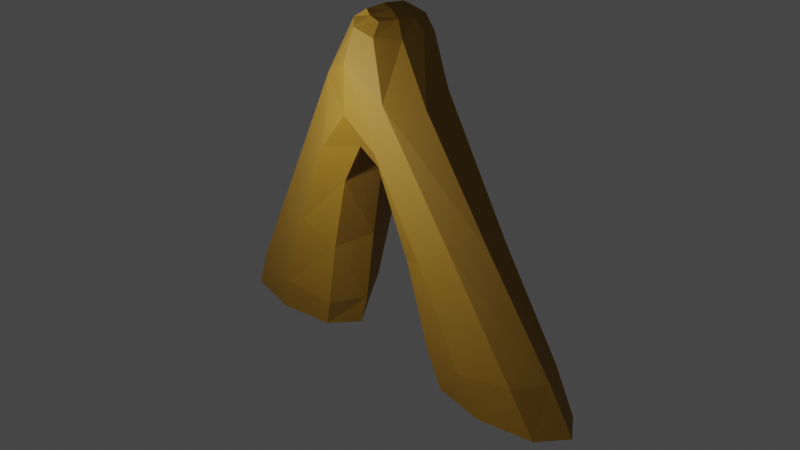 # Source: Fork.blend  (saved by Blender 2.91.10; exported with 4.5.12 LTS)
import bpy
from mathutils import Matrix  # noqa: F401  (used for matrix-valued properties, if any)

bpy.ops.wm.read_factory_settings(use_empty=True)
scene = bpy.context.scene
scene.name = 'Scene'

# ---- collections
col_collection = bpy.data.collections.new('Collection'); scene.collection.children.link(col_collection)

# ---- materials (node trees are filled in below, after node groups)
mat_fork = bpy.data.materials.new('Fork')
mat_fork.alpha_threshold = 0.0
mat_fork.use_transparent_shadow = False
mat_fork.line_color = (0.0, 0.0, 0.0, 1.0)

# ---- material node trees
mat_fork.use_nodes = True; mat_fork.node_tree.nodes.clear()
_N = mat_fork.node_tree.nodes; _L = mat_fork.node_tree.links
n0 = _N.new('ShaderNodeOutputMaterial'); n0.name = 'Material Output'; n0.location = (300, 300)
n1 = _N.new('ShaderNodeBsdfPrincipled'); n1.name = 'Principled BSDF'; n1.location = (10, 300)
n1.distribution = 'GGX'
n1.subsurface_method = 'BURLEY'
n1.inputs[0].default_value = (0.3363, 0.17, 0.0, 1.0)
n1.inputs[2].default_value = 0.7478
n1.inputs[3].default_value = 1.45
n1.inputs[13].default_value = 1.0
n1.inputs[15].default_value = 0.2
n1.inputs[27].default_value = (0.0, 0.0, 0.0, 1.0)
n1.inputs[28].default_value = 1.0
_L.new(n1.outputs[0], n0.inputs[0])
n0.is_active_output = True

# ---- world
world_world = bpy.data.worlds.new('World'); scene.world = world_world
world_world.use_nodes = True; world_world.node_tree.nodes.clear()
_N = world_world.node_tree.nodes; _L = world_world.node_tree.links
n0 = _N.new('ShaderNodeOutputWorld'); n0.name = 'World Output'; n0.location = (300, 300)
n1 = _N.new('ShaderNodeBackground'); n1.name = 'Background'; n1.location = (10, 300)
n1.inputs[0].default_value = (0.05088, 0.05088, 0.05088, 1.0)
_L.new(n1.outputs[0], n0.inputs[0])
n0.is_active_output = True
world_world.color = (0.05088, 0.05088, 0.05088)
world_world.use_sun_shadow = False
world_world.sun_shadow_jitter_overblur = 0.0

# ---- cameras
cam_camera = bpy.data.cameras.new('Camera')
cam_camera.clip_end = 100.0
cam_camera.ortho_scale = 7.314

# ---- lights
light_point = bpy.data.lights.new('Point', 'POINT')
light_point.transmission_factor = 0.0
light_point.energy = 1000.0
light_point.shadow_soft_size = 0.25
light_point.shadow_maximum_resolution = 0.006
light_point.use_absolute_resolution = True

# ---- meshes
me_cube = bpy.data.meshes.new('Cube')
me_cube.from_pydata([(3.991, 0.4448, -0.9723), (2.07, 0.4448, -0.9901), (3.991, -0.4448, -0.9723), (2.07, -0.4448, -0.9901), (-3.991, 0.4448, -0.9723), (-2.07, 0.4448, -0.9901), (-3.991, -0.4448, -0.9723), (-2.07, -0.4448, -0.9901), (-0.4647, 0.7791, 4.0), (-0.3613, -0.5547, 6.472), (-0.7599, -0.8372, 2.946), (-0.2452, 0.2678, 6.496), (0.2468, -0.7608, 3.461), (0.02888, 0.2852, 6.242), (0.5816, 0.4452, 4.016), (-0.07729, -0.5104, 6.271), (0.4731, -0.9427, 4.902), (-1.134, -0.8609, 5.153), (-0.75, 0.8152, 5.489), (0.7857, 0.4615, 4.969), (-1.485, 0.693, 0.003996), (-1.542, -0.6875, -0.2399), (3.706, 0.5725, 0.1213), (1.509, 0.5817, 0.009579), (-3.773, -0.6674, 0.1581), (3.65, -0.6935, 0.1101), (1.439, -0.662, -0.0683), (-3.702, 0.6866, 0.2574), (-1.096, 0.001506, -0.179), (-1.029, 0.7847, 2.0), (2.619, 0.8124, 0.07381), (-2.67, -0.9338, -0.07308), (2.533, -0.913, 0.01253), (-2.582, 0.9462, 0.1629), (-2.574, -0.7331, 2.466), (4.092, -0.06431, 0.1429), (0.892, -0.7088, 1.761), (-4.155, 0.01085, 0.2688), (2.37, 0.4566, 2.353), (1.061, -0.03633, -0.05656), (0.06725, 0.604, 4.758), (-0.3972, -1.094, 5.567), (-1.2, -0.7788, 1.289), (-2.355, 0.7749, 2.746), (-0.6145, 1.073, 4.701), (-0.5213, -0.0303, 3.22), (-1.061, -1.122, 3.703), (-1.233, -0.004672, 5.311), (-0.295, -0.8188, 3.833), (0.05991, 0.809, 5.869), (1.099, 0.4786, 2.015), (2.199, -0.8061, 2.318), (0.9236, -0.2533, 4.761), (0.37, -1.061, 3.947), (0.8073, 0.6672, 4.419), (0.3417, -0.1438, 3.587), (-0.2203, -0.606, 6.39), (-0.324, -0.1577, 6.516), (-0.1029, 0.355, 6.385), (0.0007911, -0.09325, 6.258), (-0.005294, -0.7242, 6.018), (-0.5501, -0.7025, 6.314), (-0.3218, 0.4891, 6.394), (0.1944, 0.3867, 5.985), (-1.866, -1.863e-09, -0.992), (3.031, 0.5367, -0.9812), (-3.031, -0.5367, -0.9812), (3.031, -0.5367, -0.9812), (-3.031, 0.5367, -0.9812), (4.195, 6.519e-09, -0.9704), (-4.195, -6.519e-09, -0.9704), (1.866, 1.863e-09, -0.992), (-1.765, -0.5939, -0.8985), (-1.758, 0.5946, -0.868), (4.195, 0.5795, -0.8334), (1.761, 0.5807, -0.8673), (-4.203, -0.5914, -0.8288), (1.752, -0.5907, -0.8771), (4.188, -0.5947, -0.8348), (-4.194, 0.5938, -0.8163), (-2.735, 0.02503, 2.758), (-1.925, -1.04, 1.768), (-3.031, 9.313e-10, -0.9812), (0.7508, -0.1043, 1.811), (3.031, -9.313e-10, -0.9812), (1.773, 0.6946, 2.204), (-1.66, 1.064, 2.452), (-0.8586, -0.0002098, 1.474), (-0.3981, -1.129, 4.516), (-0.1571, -0.1201, 6.423), (2.546, -0.1848, 2.39), (1.514, -0.9834, 2.0), (0.1136, 0.8756, 5.367), (-0.1032, -0.1001, 4.064), (-0.3148, -0.9175, 6.206), (-0.5385, -0.1001, 6.392), (-0.02781, 0.641, 6.242), (0.1988, -0.1736, 5.913), (-1.304, 0.0001883, -0.8947), (2.979, 0.7994, -0.8493), (-2.985, -0.8146, -0.8677), (2.968, -0.812, -0.857), (-2.974, 0.8161, -0.8382), (4.648, -0.008039, -0.8269), (-4.656, 0.001356, -0.8112), (1.3, -0.004541, -0.8794)], [], [(18, 43, 80, 47), (43, 27, 37, 80), (80, 37, 24, 34), (47, 80, 34, 17), (10, 46, 81, 42), (46, 17, 34, 81), (81, 34, 24, 31), (42, 81, 31, 21), (7, 66, 82, 64), (66, 6, 70, 82), (82, 70, 4, 68), (64, 82, 68, 5), (14, 50, 83, 55), (50, 23, 39, 83), (83, 39, 26, 36), (55, 83, 36, 12), (1, 65, 84, 71), (65, 0, 69, 84), (84, 69, 2, 67), (71, 84, 67, 3), (14, 54, 85, 50), (54, 19, 38, 85), (85, 38, 22, 30), (50, 85, 30, 23), (20, 33, 86, 29), (33, 27, 43, 86), (86, 43, 18, 44), (29, 86, 44, 8), (20, 29, 87, 28), (29, 8, 45, 87), (87, 45, 10, 42), (28, 87, 42, 21), (12, 53, 88, 48), (53, 16, 41, 88), (88, 41, 17, 46), (48, 88, 46, 10), (13, 58, 89, 59), (58, 11, 57, 89), (89, 57, 9, 56), (59, 89, 56, 15), (22, 38, 90, 35), (38, 19, 52, 90), (90, 52, 16, 51), (35, 90, 51, 25), (26, 32, 91, 36), (32, 25, 51, 91), (91, 51, 16, 53), (36, 91, 53, 12), (8, 44, 92, 40), (44, 18, 49, 92), (92, 49, 19, 54), (40, 92, 54, 14), (8, 40, 93, 45), (40, 14, 55, 93), (93, 55, 12, 48), (45, 93, 48, 10), (15, 56, 94, 60), (56, 9, 61, 94), (94, 61, 17, 41), (60, 94, 41, 16), (9, 57, 95, 61), (57, 11, 62, 95), (95, 62, 18, 47), (61, 95, 47, 17), (11, 58, 96, 62), (58, 13, 63, 96), (96, 63, 19, 49), (62, 96, 49, 18), (13, 59, 97, 63), (59, 15, 60, 97), (97, 60, 16, 52), (63, 97, 52, 19), (7, 64, 98, 72), (64, 5, 73, 98), (98, 73, 20, 28), (72, 98, 28, 21), (0, 65, 99, 74), (65, 1, 75, 99), (99, 75, 23, 30), (74, 99, 30, 22), (6, 66, 100, 76), (66, 7, 72, 100), (100, 72, 21, 31), (76, 100, 31, 24), (3, 67, 101, 77), (67, 2, 78, 101), (101, 78, 25, 32), (77, 101, 32, 26), (5, 68, 102, 73), (68, 4, 79, 102), (102, 79, 27, 33), (73, 102, 33, 20), (2, 69, 103, 78), (69, 0, 74, 103), (103, 74, 22, 35), (78, 103, 35, 25), (4, 70, 104, 79), (70, 6, 76, 104), (104, 76, 24, 37), (79, 104, 37, 27), (1, 71, 105, 75), (71, 3, 77, 105), (105, 77, 26, 39), (75, 105, 39, 23)])
_uv = me_cube.uv_layers.new(name='UVMap')
_uv.uv.foreach_set('vector', [0.08145, 0.514, 0.08145, 0.514, 0.08145, 0.514, 0.08145, 0.514, 0.08145, 0.514, 0.08145, 0.514, 0.08145, 0.514, 0.08145, 0.514, 0.08145, 0.514, 0.08145, 0.514, 0.08145, 0.514, 0.08145, 0.514, 0.08145, 0.514, 0.08145, 0.514, 0.08145, 0.514, 0.08145, 0.514, 0.08145, 0.514, 0.08145, 0.514, 0.08145, 0.514, 0.08145, 0.514, 0.08145, 0.514, 0.08145, 0.514, 0.08145, 0.514, 0.08145, 0.514, 0.08145, 0.514, 0.08145, 0.514, 0.08145, 0.514, 0.08145, 0.514, 0.08145, 0.514, 0.08145, 0.514, 0.08145, 0.514, 0.08145, 0.514, 0.08145, 0.514, 0.08145, 0.514, 0.08145, 0.514, 0.08145, 0.514, 0.08145, 0.514, 0.08145, 0.514, 0.08145, 0.514, 0.08145, 0.514, 0.08145, 0.514, 0.08145, 0.514, 0.08145, 0.514, 0.08145, 0.514, 0.08145, 0.514, 0.08145, 0.514, 0.08145, 0.514, 0.08145, 0.514, 0.08145, 0.514, 0.08145, 0.514, 0.08145, 0.514, 0.08145, 0.514, 0.08145, 0.514, 0.08145, 0.514, 0.08145, 0.514, 0.08145, 0.514, 0.08145, 0.514, 0.08145, 0.514, 0.08145, 0.514, 0.08145, 0.514, 0.08145, 0.514, 0.08145, 0.514, 0.08145, 0.514, 0.08145, 0.514, 0.08145, 0.514, 0.08145, 0.514, 0.08145, 0.514, 0.08145, 0.514, 0.08145, 0.514, 0.08145, 0.514, 0.08145, 0.514, 0.08145, 0.514, 0.08145, 0.514, 0.08145, 0.514, 0.08145, 0.514, 0.08145, 0.514, 0.08145, 0.514, 0.08145, 0.514, 0.08145, 0.514, 0.08145, 0.514, 0.08145, 0.514, 0.08145, 0.514, 0.08145, 0.514, 0.08145, 0.514, 0.08145, 0.514, 0.08145, 0.514, 0.08145, 0.514, 0.08145, 0.514, 0.08145, 0.514, 0.08145, 0.514, 0.08145, 0.514, 0.08145, 0.514, 0.08145, 0.514, 0.08145, 0.514, 0.08145, 0.514, 0.08145, 0.514, 0.08145, 0.514, 0.08145, 0.514, 0.08145, 0.514, 0.08145, 0.514, 0.08145, 0.514, 0.08145, 0.514, 0.08145, 0.514, 0.08145, 0.514, 0.08145, 0.514, 0.08145, 0.514, 0.08145, 0.514, 0.08145, 0.514, 0.08145, 0.514, 0.08145, 0.514, 0.08145, 0.514, 0.08145, 0.514, 0.08145, 0.514, 0.08145, 0.514, 0.08145, 0.514, 0.08145, 0.514, 0.08145, 0.514, 0.08145, 0.514, 0.08145, 0.514, 0.08145, 0.514, 0.08145, 0.514, 0.08145, 0.514, 0.08145, 0.514, 0.08145, 0.514, 0.08145, 0.514, 0.08145, 0.514, 0.08145, 0.514, 0.08145, 0.514, 0.08145, 0.514, 0.08145, 0.514, 0.08145, 0.514, 0.08145, 0.514, 0.08145, 0.514, 0.08145, 0.514, 0.08145, 0.514, 0.08145, 0.514, 0.08145, 0.514, 0.08145, 0.514, 0.08145, 0.514, 0.08145, 0.514, 0.08145, 0.514, 0.08145, 0.514, 0.08145, 0.514, 0.08145, 0.514, 0.08145, 0.514, 0.08145, 0.514, 0.08145, 0.514, 0.08145, 0.514, 0.08145, 0.514, 0.08145, 0.514, 0.08145, 0.514, 0.08145, 0.514, 0.08145, 0.514, 0.08145, 0.514, 0.08145, 0.514, 0.08145, 0.514, 0.08145, 0.514, 0.08145, 0.514, 0.08145, 0.514, 0.08145, 0.514, 0.08145, 0.514, 0.08145, 0.514, 0.08145, 0.514, 0.08145, 0.514, 0.08145, 0.514, 0.08145, 0.514, 0.08145, 0.514, 0.08145, 0.514, 0.08145, 0.514, 0.08145, 0.514, 0.08145, 0.514, 0.08145, 0.514, 0.08145, 0.514, 0.08145, 0.514, 0.08145, 0.514, 0.08145, 0.514, 0.08145, 0.514, 0.08145, 0.514, 0.08145, 0.514, 0.08145, 0.514, 0.08145, 0.514, 0.08145, 0.514, 0.08145, 0.514, 0.08145, 0.514, 0.08145, 0.514, 0.08145, 0.514, 0.08145, 0.514, 0.08145, 0.514, 0.08145, 0.514, 0.08145, 0.514, 0.08145, 0.514, 0.08145, 0.514, 0.08145, 0.514, 0.08145, 0.514, 0.08145, 0.514, 0.08145, 0.514, 0.08145, 0.514, 0.08145, 0.514, 0.08145, 0.514, 0.08145, 0.514, 0.08145, 0.514, 0.08145, 0.514, 0.08145, 0.514, 0.08145, 0.514, 0.08145, 0.514, 0.08145, 0.514, 0.08145, 0.514, 0.08145, 0.514, 0.08145, 0.514, 0.08145, 0.514, 0.08145, 0.514, 0.08145, 0.514, 0.08145, 0.514, 0.08145, 0.514, 0.08145, 0.514, 0.08145, 0.514, 0.08145, 0.514, 0.08145, 0.514, 0.08145, 0.514, 0.08145, 0.514, 0.08145, 0.514, 0.08145, 0.514, 0.08145, 0.514, 0.08145, 0.514, 0.08145, 0.514, 0.08145, 0.514, 0.08145, 0.514, 0.08145, 0.514, 0.08145, 0.514, 0.08145, 0.514, 0.08145, 0.514, 0.08145, 0.514, 0.08145, 0.514, 0.08145, 0.514, 0.08145, 0.514, 0.08145, 0.514, 0.08145, 0.514, 0.08145, 0.514, 0.08145, 0.514, 0.08145, 0.514, 0.08145, 0.514, 0.08145, 0.514, 0.08145, 0.514, 0.08145, 0.514, 0.08145, 0.514, 0.08145, 0.514, 0.08145, 0.514, 0.08145, 0.514, 0.08145, 0.514, 0.08145, 0.514, 0.08145, 0.514, 0.08145, 0.514, 0.08145, 0.514, 0.08145, 0.514, 0.08145, 0.514, 0.08145, 0.514, 0.08145, 0.514, 0.08145, 0.514, 0.08145, 0.514, 0.08145, 0.514, 0.08145, 0.514, 0.08145, 0.514, 0.08145, 0.514, 0.08145, 0.514, 0.08145, 0.514, 0.08145, 0.514, 0.08145, 0.514, 0.08145, 0.514, 0.08145, 0.514, 0.08145, 0.514, 0.08145, 0.514, 0.08145, 0.514, 0.08145, 0.514, 0.08145, 0.514, 0.08145, 0.514, 0.08145, 0.514, 0.08145, 0.514, 0.08145, 0.514, 0.08145, 0.514, 0.08145, 0.514, 0.08145, 0.514, 0.08145, 0.514, 0.08145, 0.514, 0.08145, 0.514, 0.08145, 0.514, 0.08145, 0.514, 0.08145, 0.514, 0.08145, 0.514, 0.08145, 0.514, 0.08145, 0.514, 0.08145, 0.514, 0.08145, 0.514, 0.08145, 0.514, 0.08145, 0.514, 0.08145, 0.514, 0.08145, 0.514, 0.08145, 0.514, 0.08145, 0.514, 0.08145, 0.514, 0.08145, 0.514, 0.08145, 0.514, 0.08145, 0.514, 0.08145, 0.514, 0.08145, 0.514, 0.08145, 0.514, 0.08145, 0.514, 0.08145, 0.514, 0.08145, 0.514, 0.08145, 0.514, 0.08145, 0.514, 0.08145, 0.514, 0.08145, 0.514, 0.08145, 0.514, 0.08145, 0.514, 0.08145, 0.514, 0.08145, 0.514, 0.08145, 0.514, 0.08145, 0.514, 0.08145, 0.514, 0.08145, 0.514, 0.08145, 0.514, 0.08145, 0.514, 0.08145, 0.514, 0.08145, 0.514, 0.08145, 0.514, 0.08145, 0.514, 0.08145, 0.514, 0.08145, 0.514, 0.08145, 0.514, 0.08145, 0.514, 0.08145, 0.514, 0.08145, 0.514, 0.08145, 0.514, 0.08145, 0.514, 0.08145, 0.514, 0.08145, 0.514, 0.08145, 0.514, 0.08145, 0.514, 0.08145, 0.514, 0.08145, 0.514, 0.08145, 0.514, 0.08145, 0.514, 0.08145, 0.514, 0.08145, 0.514, 0.08145, 0.514, 0.08145, 0.514, 0.08145, 0.514, 0.08145, 0.514, 0.08145, 0.514, 0.08145, 0.514, 0.08145, 0.514, 0.08145, 0.514, 0.08145, 0.514, 0.08145, 0.514, 0.08145, 0.514, 0.08145, 0.514, 0.08145, 0.514, 0.08145, 0.514, 0.08145, 0.514, 0.08145, 0.514, 0.08145, 0.514, 0.08145, 0.514, 0.08145, 0.514, 0.08145, 0.514, 0.08145, 0.514, 0.08145, 0.514, 0.08145, 0.514, 0.08145, 0.514, 0.08145, 0.514, 0.08145, 0.514, 0.08145, 0.514, 0.08145, 0.514, 0.08145, 0.514, 0.08145, 0.514, 0.08145, 0.514, 0.08145, 0.514, 0.08145, 0.514, 0.08145, 0.514, 0.08145, 0.514, 0.08145, 0.514, 0.08145, 0.514, 0.08145, 0.514, 0.08145, 0.514, 0.08145, 0.514, 0.08145, 0.514, 0.08145, 0.514, 0.08145, 0.514, 0.08145, 0.514, 0.08145, 0.514, 0.08145, 0.514, 0.08145, 0.514, 0.08145, 0.514, 0.08145, 0.514, 0.08145, 0.514, 0.08145, 0.514, 0.08145, 0.514, 0.08145, 0.514, 0.08145, 0.514, 0.08145, 0.514, 0.08145, 0.514, 0.08145, 0.514, 0.08145, 0.514, 0.08145, 0.514, 0.08145, 0.514, 0.08145, 0.514, 0.08145, 0.514, 0.08145, 0.514, 0.08145, 0.514, 0.08145, 0.514, 0.08145, 0.514, 0.08145, 0.514, 0.08145, 0.514, 0.08145, 0.514, 0.08145, 0.514, 0.08145, 0.514, 0.08145, 0.514])
me_cube.materials.append(mat_fork)
me_cube.use_remesh_preserve_volume = False
me_cube.use_remesh_preserve_attributes = False
me_cube.use_mirror_vertex_groups = False
me_cube.update()

# ---- objects
ob_fork = bpy.data.objects.new('Fork', me_cube)
ob_camera = bpy.data.objects.new('Camera', cam_camera)
ob_point = bpy.data.objects.new('Point', light_point)

# ---- transforms, parenting, visibility, modifiers, constraints
ob_fork.location = (0.0, 0.0, 0.0)
ob_fork.lock_rotations_4d = False
ob_fork.empty_display_type = 'ARROWS'
ob_fork.lineart.crease_threshold = 0.0
ob_camera.location = (14.66, -13.87, 12.01)
ob_camera.rotation_euler = (1.109, 0.0, 0.8149)
ob_camera.lock_rotations_4d = False
ob_camera.empty_display_type = 'ARROWS'
ob_camera.color = (0.0, 0.0, 0.0, 0.0)
ob_camera.display_type = 'WIRE'
ob_camera.lineart.crease_threshold = 0.0
ob_point.location = (0.07361, -5.399, 5.833)
ob_point.lineart.crease_threshold = 0.0

# ---- collection membership
col_collection.objects.link(ob_fork)
col_collection.objects.link(ob_camera)
col_collection.objects.link(ob_point)

# ---- scene / render settings (as saved in the file)
scene.camera = ob_camera
scene.frame_start = 1; scene.frame_end = 250; scene.frame_set(1)
scene.render.engine = 'BLENDER_EEVEE_NEXT'
scene.cycles.use_denoising = False
scene.cycles.samples = 128
scene.cycles.sampling_pattern = 'TABULATED_SOBOL'
scene.cycles.use_adaptive_sampling = False
scene.cycles.use_light_tree = False
scene.view_settings.view_transform = 'Filmic'
bpy.context.view_layer.update()
